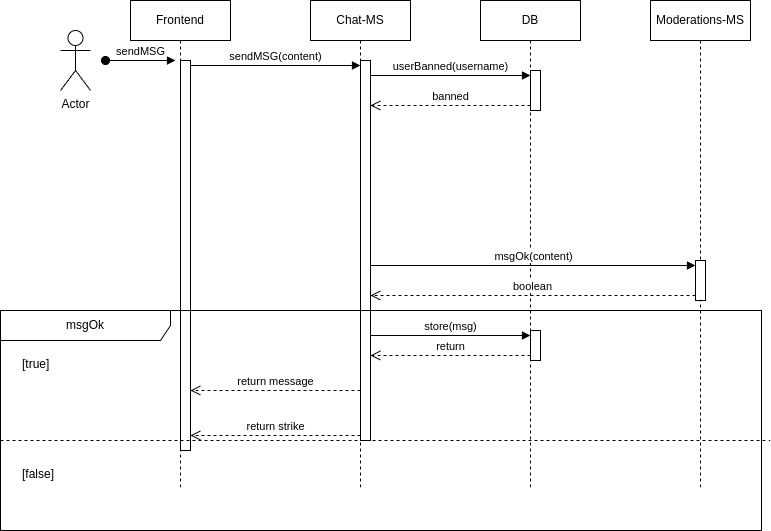

The diagram above was exported from draw.io. Its source (the exported page's mxGraphModel, read from the mxfile embedded in the PNG):
<mxGraphModel dx="1050" dy="715" grid="1" gridSize="10" guides="1" tooltips="1" connect="1" arrows="1" fold="1" page="1" pageScale="1" pageWidth="827" pageHeight="1169" math="0" shadow="0">
  <root>
    <mxCell id="0" />
    <mxCell id="1" parent="0" />
    <mxCell id="4TSKFs2eBHF_suyS94-p-1" value="Frontend" style="shape=umlLifeline;perimeter=lifelinePerimeter;whiteSpace=wrap;html=1;container=1;dropTarget=0;collapsible=0;recursiveResize=0;outlineConnect=0;portConstraint=eastwest;newEdgeStyle={&quot;curved&quot;:0,&quot;rounded&quot;:0};" parent="1" vertex="1">
      <mxGeometry x="170" y="100" width="100" height="490" as="geometry" />
    </mxCell>
    <mxCell id="4TSKFs2eBHF_suyS94-p-2" value="sendMSG" style="html=1;verticalAlign=bottom;startArrow=oval;endArrow=block;startSize=8;curved=0;rounded=0;entryX=0;entryY=0;entryDx=0;entryDy=5;" parent="4TSKFs2eBHF_suyS94-p-1" edge="1">
      <mxGeometry relative="1" as="geometry">
        <mxPoint x="-25" y="60" as="sourcePoint" />
        <mxPoint x="45" y="60" as="targetPoint" />
      </mxGeometry>
    </mxCell>
    <mxCell id="4TSKFs2eBHF_suyS94-p-3" value="" style="html=1;points=[[0,0,0,0,5],[0,1,0,0,-5],[1,0,0,0,5],[1,1,0,0,-5]];perimeter=orthogonalPerimeter;outlineConnect=0;targetShapes=umlLifeline;portConstraint=eastwest;newEdgeStyle={&quot;curved&quot;:0,&quot;rounded&quot;:0};" parent="4TSKFs2eBHF_suyS94-p-1" vertex="1">
      <mxGeometry x="50" y="60" width="10" height="390" as="geometry" />
    </mxCell>
    <mxCell id="4TSKFs2eBHF_suyS94-p-5" value="Chat-MS" style="shape=umlLifeline;perimeter=lifelinePerimeter;whiteSpace=wrap;html=1;container=1;dropTarget=0;collapsible=0;recursiveResize=0;outlineConnect=0;portConstraint=eastwest;newEdgeStyle={&quot;curved&quot;:0,&quot;rounded&quot;:0};" parent="1" vertex="1">
      <mxGeometry x="350" y="100" width="100" height="490" as="geometry" />
    </mxCell>
    <mxCell id="4TSKFs2eBHF_suyS94-p-17" value="" style="html=1;points=[[0,0,0,0,5],[0,1,0,0,-5],[1,0,0,0,5],[1,1,0,0,-5]];perimeter=orthogonalPerimeter;outlineConnect=0;targetShapes=umlLifeline;portConstraint=eastwest;newEdgeStyle={&quot;curved&quot;:0,&quot;rounded&quot;:0};" parent="4TSKFs2eBHF_suyS94-p-5" vertex="1">
      <mxGeometry x="50" y="60" width="10" height="380" as="geometry" />
    </mxCell>
    <mxCell id="4TSKFs2eBHF_suyS94-p-7" value="DB" style="shape=umlLifeline;perimeter=lifelinePerimeter;whiteSpace=wrap;html=1;container=1;dropTarget=0;collapsible=0;recursiveResize=0;outlineConnect=0;portConstraint=eastwest;newEdgeStyle={&quot;curved&quot;:0,&quot;rounded&quot;:0};" parent="1" vertex="1">
      <mxGeometry x="520" y="100" width="100" height="490" as="geometry" />
    </mxCell>
    <mxCell id="zr0lCN8CLUVr2aXSQIO5-1" value="" style="html=1;points=[[0,0,0,0,5],[0,1,0,0,-5],[1,0,0,0,5],[1,1,0,0,-5]];perimeter=orthogonalPerimeter;outlineConnect=0;targetShapes=umlLifeline;portConstraint=eastwest;newEdgeStyle={&quot;curved&quot;:0,&quot;rounded&quot;:0};" parent="4TSKFs2eBHF_suyS94-p-7" vertex="1">
      <mxGeometry x="50" y="70" width="10" height="40" as="geometry" />
    </mxCell>
    <mxCell id="4TSKFs2eBHF_suyS94-p-11" value="Moderations-MS" style="shape=umlLifeline;perimeter=lifelinePerimeter;whiteSpace=wrap;html=1;container=1;dropTarget=0;collapsible=0;recursiveResize=0;outlineConnect=0;portConstraint=eastwest;newEdgeStyle={&quot;curved&quot;:0,&quot;rounded&quot;:0};" parent="1" vertex="1">
      <mxGeometry x="690" y="100" width="100" height="490" as="geometry" />
    </mxCell>
    <mxCell id="4TSKFs2eBHF_suyS94-p-20" value="" style="html=1;points=[[0,0,0,0,5],[0,1,0,0,-5],[1,0,0,0,5],[1,1,0,0,-5]];perimeter=orthogonalPerimeter;outlineConnect=0;targetShapes=umlLifeline;portConstraint=eastwest;newEdgeStyle={&quot;curved&quot;:0,&quot;rounded&quot;:0};" parent="4TSKFs2eBHF_suyS94-p-11" vertex="1">
      <mxGeometry x="45" y="260" width="10" height="40" as="geometry" />
    </mxCell>
    <mxCell id="4TSKFs2eBHF_suyS94-p-12" value="Actor" style="shape=umlActor;verticalLabelPosition=bottom;verticalAlign=top;html=1;" parent="1" vertex="1">
      <mxGeometry x="100" y="130" width="30" height="60" as="geometry" />
    </mxCell>
    <mxCell id="4TSKFs2eBHF_suyS94-p-18" value="sendMSG(content)" style="html=1;verticalAlign=bottom;endArrow=block;curved=0;rounded=0;entryX=0;entryY=0;entryDx=0;entryDy=5;exitX=1;exitY=0;exitDx=0;exitDy=5;exitPerimeter=0;" parent="1" source="4TSKFs2eBHF_suyS94-p-3" target="4TSKFs2eBHF_suyS94-p-17" edge="1">
      <mxGeometry relative="1" as="geometry">
        <mxPoint x="330" y="165" as="sourcePoint" />
      </mxGeometry>
    </mxCell>
    <mxCell id="4TSKFs2eBHF_suyS94-p-19" value="return strike" style="html=1;verticalAlign=bottom;endArrow=open;dashed=1;endSize=8;curved=0;rounded=0;exitX=0;exitY=1;exitDx=0;exitDy=-5;" parent="1" source="4TSKFs2eBHF_suyS94-p-17" target="4TSKFs2eBHF_suyS94-p-3" edge="1">
      <mxGeometry relative="1" as="geometry">
        <mxPoint x="330" y="235" as="targetPoint" />
      </mxGeometry>
    </mxCell>
    <mxCell id="4TSKFs2eBHF_suyS94-p-21" value="msgOk(content)" style="html=1;verticalAlign=bottom;endArrow=block;curved=0;rounded=0;entryX=0;entryY=0;entryDx=0;entryDy=5;" parent="1" source="4TSKFs2eBHF_suyS94-p-17" target="4TSKFs2eBHF_suyS94-p-20" edge="1">
      <mxGeometry relative="1" as="geometry">
        <mxPoint x="670" y="175" as="sourcePoint" />
      </mxGeometry>
    </mxCell>
    <mxCell id="4TSKFs2eBHF_suyS94-p-22" value="boolean" style="html=1;verticalAlign=bottom;endArrow=open;dashed=1;endSize=8;curved=0;rounded=0;exitX=0;exitY=1;exitDx=0;exitDy=-5;" parent="1" source="4TSKFs2eBHF_suyS94-p-20" target="4TSKFs2eBHF_suyS94-p-17" edge="1">
      <mxGeometry relative="1" as="geometry">
        <mxPoint x="670" y="245" as="targetPoint" />
      </mxGeometry>
    </mxCell>
    <mxCell id="4TSKFs2eBHF_suyS94-p-23" value="msgOk" style="shape=umlFrame;whiteSpace=wrap;html=1;pointerEvents=0;recursiveResize=0;container=1;collapsible=0;width=170;" parent="1" vertex="1">
      <mxGeometry x="40" y="410" width="761" height="220" as="geometry" />
    </mxCell>
    <mxCell id="4TSKFs2eBHF_suyS94-p-24" value="[true]" style="text;html=1;" parent="4TSKFs2eBHF_suyS94-p-23" vertex="1">
      <mxGeometry width="100" height="20" relative="1" as="geometry">
        <mxPoint x="20" y="40" as="offset" />
      </mxGeometry>
    </mxCell>
    <mxCell id="4TSKFs2eBHF_suyS94-p-25" value="[false]" style="line;strokeWidth=1;dashed=1;labelPosition=center;verticalLabelPosition=bottom;align=left;verticalAlign=top;spacingLeft=20;spacingTop=15;html=1;whiteSpace=wrap;" parent="4TSKFs2eBHF_suyS94-p-23" vertex="1">
      <mxGeometry y="125" width="770" height="10" as="geometry" />
    </mxCell>
    <mxCell id="4TSKFs2eBHF_suyS94-p-27" value="" style="html=1;points=[[0,0,0,0,5],[0,1,0,0,-5],[1,0,0,0,5],[1,1,0,0,-5]];perimeter=orthogonalPerimeter;outlineConnect=0;targetShapes=umlLifeline;portConstraint=eastwest;newEdgeStyle={&quot;curved&quot;:0,&quot;rounded&quot;:0};" parent="4TSKFs2eBHF_suyS94-p-23" vertex="1">
      <mxGeometry x="530" y="20" width="10" height="30" as="geometry" />
    </mxCell>
    <mxCell id="4TSKFs2eBHF_suyS94-p-28" value="store(msg)" style="html=1;verticalAlign=bottom;endArrow=block;curved=0;rounded=0;entryX=0;entryY=0;entryDx=0;entryDy=5;" parent="4TSKFs2eBHF_suyS94-p-23" target="4TSKFs2eBHF_suyS94-p-27" edge="1">
      <mxGeometry relative="1" as="geometry">
        <mxPoint x="370" y="25" as="sourcePoint" />
      </mxGeometry>
    </mxCell>
    <mxCell id="4TSKFs2eBHF_suyS94-p-30" value="return message" style="html=1;verticalAlign=bottom;endArrow=open;dashed=1;endSize=8;curved=0;rounded=0;" parent="4TSKFs2eBHF_suyS94-p-23" target="4TSKFs2eBHF_suyS94-p-3" edge="1">
      <mxGeometry relative="1" as="geometry">
        <mxPoint x="360" y="80" as="sourcePoint" />
        <mxPoint x="280" y="80" as="targetPoint" />
      </mxGeometry>
    </mxCell>
    <mxCell id="4TSKFs2eBHF_suyS94-p-29" value="return" style="html=1;verticalAlign=bottom;endArrow=open;dashed=1;endSize=8;curved=0;rounded=0;exitX=0;exitY=1;exitDx=0;exitDy=-5;" parent="1" source="4TSKFs2eBHF_suyS94-p-27" target="4TSKFs2eBHF_suyS94-p-17" edge="1">
      <mxGeometry relative="1" as="geometry">
        <mxPoint x="410" y="315" as="targetPoint" />
      </mxGeometry>
    </mxCell>
    <mxCell id="zr0lCN8CLUVr2aXSQIO5-2" value="userBanned(username)" style="html=1;verticalAlign=bottom;endArrow=block;curved=0;rounded=0;entryX=0;entryY=0;entryDx=0;entryDy=5;" parent="1" source="4TSKFs2eBHF_suyS94-p-17" target="zr0lCN8CLUVr2aXSQIO5-1" edge="1">
      <mxGeometry relative="1" as="geometry">
        <mxPoint x="500" y="175" as="sourcePoint" />
      </mxGeometry>
    </mxCell>
    <mxCell id="zr0lCN8CLUVr2aXSQIO5-3" value="banned" style="html=1;verticalAlign=bottom;endArrow=open;dashed=1;endSize=8;curved=0;rounded=0;exitX=0;exitY=1;exitDx=0;exitDy=-5;" parent="1" source="zr0lCN8CLUVr2aXSQIO5-1" target="4TSKFs2eBHF_suyS94-p-17" edge="1">
      <mxGeometry relative="1" as="geometry">
        <mxPoint x="500" y="245" as="targetPoint" />
      </mxGeometry>
    </mxCell>
  </root>
</mxGraphModel>